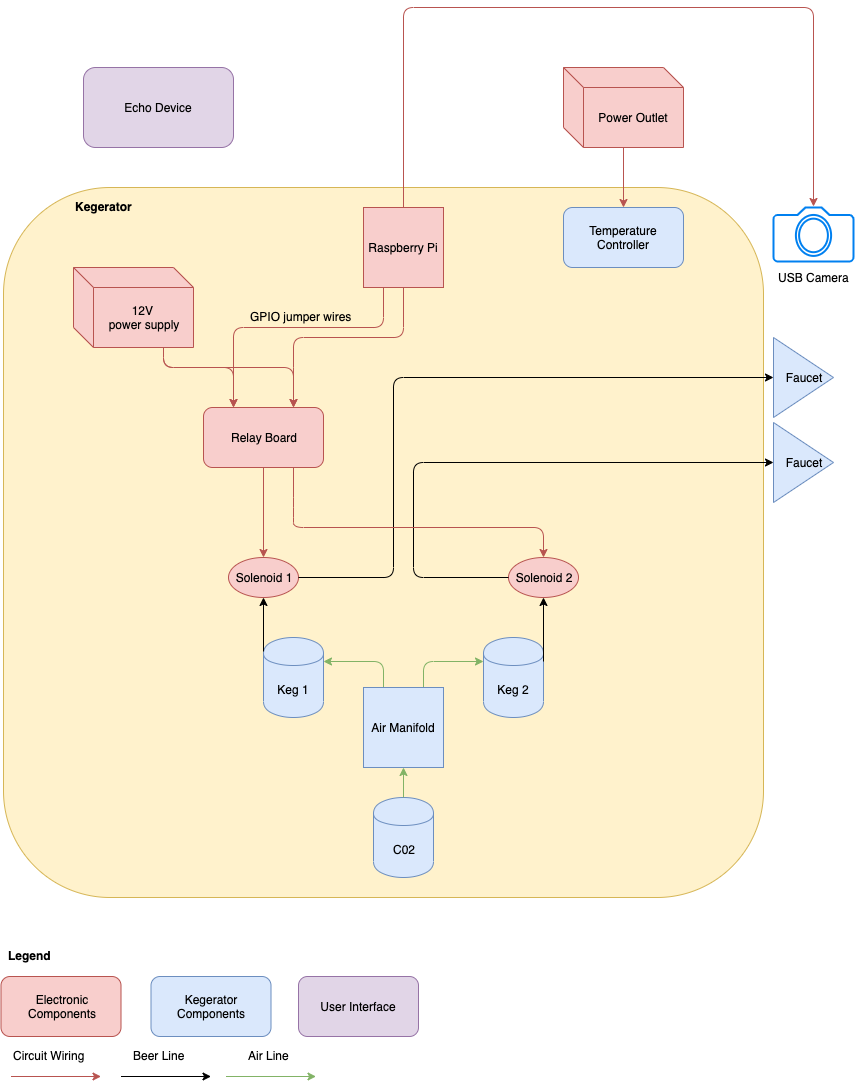

The diagram above was exported from draw.io. Its source (the exported page's mxGraphModel, read from the mxfile embedded in the PNG):
<mxGraphModel dx="1711" dy="917" grid="1" gridSize="10" guides="1" tooltips="1" connect="1" arrows="1" fold="1" page="1" pageScale="1" pageWidth="850" pageHeight="1100" background="#ffffff" math="0" shadow="0">
  <root>
    <mxCell id="0" />
    <mxCell id="1" parent="0" />
    <mxCell id="36" value="&lt;b&gt;Legend&lt;/b&gt;" style="text;html=1;resizable=0;points=[];autosize=1;align=left;verticalAlign=top;spacingTop=-4;" parent="1" vertex="1">
      <mxGeometry x="42.5" y="999" width="60" height="20" as="geometry" />
    </mxCell>
    <mxCell id="37" value="Electronic&lt;br&gt;Components&lt;br&gt;" style="rounded=1;whiteSpace=wrap;html=1;fillColor=#f8cecc;strokeColor=#b85450;" parent="1" vertex="1">
      <mxGeometry x="37.5" y="1029" width="120" height="60" as="geometry" />
    </mxCell>
    <mxCell id="38" value="Kegerator Components" style="rounded=1;whiteSpace=wrap;html=1;fillColor=#dae8fc;strokeColor=#6c8ebf;" parent="1" vertex="1">
      <mxGeometry x="187.5" y="1029" width="120" height="60" as="geometry" />
    </mxCell>
    <mxCell id="39" value="" style="endArrow=classic;html=1;fillColor=#f8cecc;strokeColor=#b85450;" parent="1" edge="1">
      <mxGeometry width="50" height="50" relative="1" as="geometry">
        <mxPoint x="47.5" y="1129" as="sourcePoint" />
        <mxPoint x="137.5" y="1129" as="targetPoint" />
      </mxGeometry>
    </mxCell>
    <mxCell id="40" value="Circuit Wiring" style="text;html=1;resizable=0;points=[];autosize=1;align=left;verticalAlign=top;spacingTop=-4;" parent="1" vertex="1">
      <mxGeometry x="47.5" y="1099" width="90" height="20" as="geometry" />
    </mxCell>
    <mxCell id="45" value="Beer Line" style="text;html=1;resizable=0;points=[];autosize=1;align=left;verticalAlign=top;spacingTop=-4;" parent="1" vertex="1">
      <mxGeometry x="167.5" y="1099" width="70" height="20" as="geometry" />
    </mxCell>
    <mxCell id="47" value="" style="endArrow=classic;html=1;fillColor=#ffffff;strokeColor=#000000;" parent="1" edge="1">
      <mxGeometry width="50" height="50" relative="1" as="geometry">
        <mxPoint x="157.5" y="1129" as="sourcePoint" />
        <mxPoint x="247.5" y="1129" as="targetPoint" />
      </mxGeometry>
    </mxCell>
    <mxCell id="48" value="" style="endArrow=classic;html=1;fillColor=#d5e8d4;strokeColor=#82b366;" parent="1" edge="1">
      <mxGeometry width="50" height="50" relative="1" as="geometry">
        <mxPoint x="262.5" y="1129" as="sourcePoint" />
        <mxPoint x="352.5" y="1129" as="targetPoint" />
      </mxGeometry>
    </mxCell>
    <mxCell id="49" value="Air Line" style="text;html=1;resizable=0;points=[];autosize=1;align=left;verticalAlign=top;spacingTop=-4;" parent="1" vertex="1">
      <mxGeometry x="282.5" y="1099" width="60" height="20" as="geometry" />
    </mxCell>
    <mxCell id="51" value="" style="rounded=1;whiteSpace=wrap;html=1;fillColor=#fff2cc;strokeColor=#d6b656;" parent="1" vertex="1">
      <mxGeometry x="40" y="240" width="760" height="710" as="geometry" />
    </mxCell>
    <mxCell id="52" value="Keg 1" style="shape=cylinder;whiteSpace=wrap;html=1;boundedLbl=1;fillColor=#dae8fc;strokeColor=#6c8ebf;" parent="1" vertex="1">
      <mxGeometry x="300" y="690" width="60" height="80" as="geometry" />
    </mxCell>
    <mxCell id="53" value="Keg 2" style="shape=cylinder;whiteSpace=wrap;html=1;boundedLbl=1;fillColor=#dae8fc;strokeColor=#6c8ebf;" parent="1" vertex="1">
      <mxGeometry x="520" y="690" width="60" height="80" as="geometry" />
    </mxCell>
    <mxCell id="54" value="C02" style="shape=cylinder;whiteSpace=wrap;html=1;boundedLbl=1;fillColor=#dae8fc;strokeColor=#6c8ebf;" parent="1" vertex="1">
      <mxGeometry x="410" y="850" width="60" height="80" as="geometry" />
    </mxCell>
    <mxCell id="55" value="" style="endArrow=classic;html=1;exitX=0.75;exitY=0;entryX=0;entryY=0.3;fillColor=#d5e8d4;strokeColor=#82b366;" parent="1" source="80" target="53" edge="1">
      <mxGeometry width="50" height="50" relative="1" as="geometry">
        <mxPoint x="420" y="750" as="sourcePoint" />
        <mxPoint x="519" y="705" as="targetPoint" />
        <Array as="points">
          <mxPoint x="460" y="714" />
        </Array>
      </mxGeometry>
    </mxCell>
    <mxCell id="56" value="" style="endArrow=classic;html=1;exitX=0.25;exitY=0;fillColor=#d5e8d4;strokeColor=#82b366;entryX=1;entryY=0.3;" parent="1" source="80" target="52" edge="1">
      <mxGeometry width="50" height="50" relative="1" as="geometry">
        <mxPoint x="410" y="750" as="sourcePoint" />
        <mxPoint x="359" y="701" as="targetPoint" />
        <Array as="points">
          <mxPoint x="420" y="714" />
        </Array>
      </mxGeometry>
    </mxCell>
    <mxCell id="57" value="" style="endArrow=classic;html=1;exitX=0;exitY=0.175;exitPerimeter=0;entryX=0.5;entryY=1;" parent="1" source="52" target="59" edge="1">
      <mxGeometry width="50" height="50" relative="1" as="geometry">
        <mxPoint x="280" y="670" as="sourcePoint" />
        <mxPoint x="300" y="570" as="targetPoint" />
      </mxGeometry>
    </mxCell>
    <mxCell id="58" value="" style="endArrow=classic;html=1;exitX=1;exitY=0.3;entryX=0.5;entryY=1;" parent="1" source="53" target="60" edge="1">
      <mxGeometry width="50" height="50" relative="1" as="geometry">
        <mxPoint x="580" y="630" as="sourcePoint" />
        <mxPoint x="580" y="610" as="targetPoint" />
      </mxGeometry>
    </mxCell>
    <mxCell id="59" value="Solenoid 1" style="ellipse;whiteSpace=wrap;html=1;fillColor=#f8cecc;strokeColor=#b85450;" parent="1" vertex="1">
      <mxGeometry x="265" y="610" width="70" height="40" as="geometry" />
    </mxCell>
    <mxCell id="60" value="Solenoid 2" style="ellipse;whiteSpace=wrap;html=1;fillColor=#f8cecc;strokeColor=#b85450;" parent="1" vertex="1">
      <mxGeometry x="545" y="610" width="70" height="40" as="geometry" />
    </mxCell>
    <mxCell id="61" value="" style="endArrow=classic;html=1;exitX=1;exitY=0.5;entryX=0;entryY=0.5;" parent="1" source="59" target="64" edge="1">
      <mxGeometry width="50" height="50" relative="1" as="geometry">
        <mxPoint x="370" y="570" as="sourcePoint" />
        <mxPoint x="690" y="520" as="targetPoint" />
        <Array as="points">
          <mxPoint x="430" y="630" />
          <mxPoint x="430" y="430" />
        </Array>
      </mxGeometry>
    </mxCell>
    <mxCell id="62" value="" style="endArrow=classic;html=1;exitX=0;exitY=0.5;entryX=0;entryY=0.5;" parent="1" source="60" target="65" edge="1">
      <mxGeometry width="50" height="50" relative="1" as="geometry">
        <mxPoint x="500" y="580" as="sourcePoint" />
        <mxPoint x="690" y="600" as="targetPoint" />
        <Array as="points">
          <mxPoint x="450" y="630" />
          <mxPoint x="450" y="515" />
        </Array>
      </mxGeometry>
    </mxCell>
    <mxCell id="63" value="Raspberry Pi" style="whiteSpace=wrap;html=1;aspect=fixed;fillColor=#f8cecc;strokeColor=#b85450;" parent="1" vertex="1">
      <mxGeometry x="400" y="260" width="80" height="80" as="geometry" />
    </mxCell>
    <mxCell id="64" value="Faucet" style="triangle;whiteSpace=wrap;html=1;fillColor=#dae8fc;strokeColor=#6c8ebf;" parent="1" vertex="1">
      <mxGeometry x="810" y="390" width="60" height="80" as="geometry" />
    </mxCell>
    <mxCell id="65" value="Faucet" style="triangle;whiteSpace=wrap;html=1;fillColor=#dae8fc;strokeColor=#6c8ebf;" parent="1" vertex="1">
      <mxGeometry x="810" y="475" width="60" height="80" as="geometry" />
    </mxCell>
    <mxCell id="66" value="Relay Board" style="rounded=1;whiteSpace=wrap;html=1;fillColor=#f8cecc;strokeColor=#b85450;" parent="1" vertex="1">
      <mxGeometry x="240" y="460" width="120" height="60" as="geometry" />
    </mxCell>
    <mxCell id="67" value="12V &lt;br&gt;power supply" style="shape=cube;whiteSpace=wrap;html=1;boundedLbl=1;fillColor=#f8cecc;strokeColor=#b85450;" parent="1" vertex="1">
      <mxGeometry x="110" y="320" width="120" height="80" as="geometry" />
    </mxCell>
    <mxCell id="68" value="" style="endArrow=classic;html=1;exitX=0.75;exitY=1;entryX=0.75;entryY=0;fillColor=#f8cecc;strokeColor=#b85450;" parent="1" source="67" target="66" edge="1">
      <mxGeometry width="50" height="50" relative="1" as="geometry">
        <mxPoint x="160" y="470" as="sourcePoint" />
        <mxPoint x="280" y="430" as="targetPoint" />
        <Array as="points">
          <mxPoint x="200" y="420" />
          <mxPoint x="330" y="420" />
        </Array>
      </mxGeometry>
    </mxCell>
    <mxCell id="69" value="" style="endArrow=classic;html=1;entryX=0.25;entryY=0;exitX=0.75;exitY=1;fillColor=#f8cecc;strokeColor=#b85450;" parent="1" source="67" target="66" edge="1">
      <mxGeometry width="50" height="50" relative="1" as="geometry">
        <mxPoint x="200" y="420" as="sourcePoint" />
        <mxPoint x="220" y="420" as="targetPoint" />
        <Array as="points">
          <mxPoint x="200" y="420" />
          <mxPoint x="270" y="420" />
        </Array>
      </mxGeometry>
    </mxCell>
    <mxCell id="70" value="" style="endArrow=classic;html=1;exitX=0.25;exitY=1;entryX=0.25;entryY=0;fillColor=#f8cecc;strokeColor=#b85450;" parent="1" source="63" target="66" edge="1">
      <mxGeometry width="50" height="50" relative="1" as="geometry">
        <mxPoint x="360" y="430" as="sourcePoint" />
        <mxPoint x="410" y="380" as="targetPoint" />
        <Array as="points">
          <mxPoint x="420" y="380" />
          <mxPoint x="270" y="380" />
        </Array>
      </mxGeometry>
    </mxCell>
    <mxCell id="71" value="" style="endArrow=classic;html=1;exitX=0.5;exitY=1;entryX=0.75;entryY=0;fillColor=#f8cecc;strokeColor=#b85450;" parent="1" source="63" target="66" edge="1">
      <mxGeometry width="50" height="50" relative="1" as="geometry">
        <mxPoint x="430" y="420" as="sourcePoint" />
        <mxPoint x="260" y="400" as="targetPoint" />
        <Array as="points">
          <mxPoint x="440" y="390" />
          <mxPoint x="330" y="390" />
          <mxPoint x="330" y="430" />
        </Array>
      </mxGeometry>
    </mxCell>
    <mxCell id="72" value="GPIO jumper wires" style="text;html=1;resizable=0;points=[];autosize=1;align=left;verticalAlign=top;spacingTop=-4;" parent="1" vertex="1">
      <mxGeometry x="285" y="360" width="120" height="20" as="geometry" />
    </mxCell>
    <mxCell id="73" value="" style="endArrow=classic;html=1;entryX=0.5;entryY=0;exitX=0.5;exitY=1;fillColor=#f8cecc;strokeColor=#b85450;" parent="1" source="66" target="59" edge="1">
      <mxGeometry width="50" height="50" relative="1" as="geometry">
        <mxPoint x="190" y="610" as="sourcePoint" />
        <mxPoint x="240" y="560" as="targetPoint" />
      </mxGeometry>
    </mxCell>
    <mxCell id="74" value="" style="endArrow=classic;html=1;exitX=0.75;exitY=1;fillColor=#f8cecc;strokeColor=#b85450;" parent="1" source="66" target="60" edge="1">
      <mxGeometry width="50" height="50" relative="1" as="geometry">
        <mxPoint x="340" y="600" as="sourcePoint" />
        <mxPoint x="610" y="560" as="targetPoint" />
        <Array as="points">
          <mxPoint x="330" y="560" />
          <mxPoint x="330" y="580" />
          <mxPoint x="580" y="580" />
        </Array>
      </mxGeometry>
    </mxCell>
    <mxCell id="75" value="&lt;b&gt;Kegerator&lt;/b&gt;" style="text;html=1;resizable=0;points=[];autosize=1;align=left;verticalAlign=top;spacingTop=-4;" parent="1" vertex="1">
      <mxGeometry x="110" y="250" width="70" height="20" as="geometry" />
    </mxCell>
    <mxCell id="76" value="Temperature Controller" style="rounded=1;whiteSpace=wrap;html=1;fillColor=#dae8fc;strokeColor=#6c8ebf;" parent="1" vertex="1">
      <mxGeometry x="600" y="260" width="120" height="60" as="geometry" />
    </mxCell>
    <mxCell id="77" value="" style="endArrow=classic;html=1;exitX=0.5;exitY=1;fillColor=#f8cecc;strokeColor=#b85450;" parent="1" source="78" target="76" edge="1">
      <mxGeometry width="50" height="50" relative="1" as="geometry">
        <mxPoint x="663" y="80" as="sourcePoint" />
        <mxPoint x="730" y="140" as="targetPoint" />
      </mxGeometry>
    </mxCell>
    <mxCell id="78" value="Power Outlet" style="shape=cube;whiteSpace=wrap;html=1;boundedLbl=1;fillColor=#f8cecc;strokeColor=#b85450;" parent="1" vertex="1">
      <mxGeometry x="600" y="120" width="120" height="80" as="geometry" />
    </mxCell>
    <mxCell id="80" value="Air Manifold" style="whiteSpace=wrap;html=1;aspect=fixed;fillColor=#dae8fc;strokeColor=#6c8ebf;" parent="1" vertex="1">
      <mxGeometry x="400" y="740" width="80" height="80" as="geometry" />
    </mxCell>
    <mxCell id="81" value="" style="endArrow=classic;html=1;exitX=0.5;exitY=0;entryX=0.5;entryY=1;fillColor=#d5e8d4;strokeColor=#82b366;" parent="1" source="54" target="80" edge="1">
      <mxGeometry width="50" height="50" relative="1" as="geometry">
        <mxPoint x="510" y="966" as="sourcePoint" />
        <mxPoint x="570" y="880" as="targetPoint" />
      </mxGeometry>
    </mxCell>
    <mxCell id="82" value="Echo Device" style="rounded=1;whiteSpace=wrap;html=1;fillColor=#e1d5e7;strokeColor=#9673a6;" parent="1" vertex="1">
      <mxGeometry x="120" y="120" width="150" height="80" as="geometry" />
    </mxCell>
    <mxCell id="83" value="User Interface" style="rounded=1;whiteSpace=wrap;html=1;fillColor=#e1d5e7;strokeColor=#9673a6;" parent="1" vertex="1">
      <mxGeometry x="335" y="1029" width="120" height="60" as="geometry" />
    </mxCell>
    <mxCell id="VUTq6scXGf7i-lwoMw_Z-83" value="" style="html=1;verticalLabelPosition=bottom;align=center;labelBackgroundColor=#ffffff;verticalAlign=top;strokeWidth=2;strokeColor=#0080F0;shadow=0;dashed=0;shape=mxgraph.ios7.icons.camera;" vertex="1" parent="1">
      <mxGeometry x="810" y="260" width="80" height="54" as="geometry" />
    </mxCell>
    <mxCell id="VUTq6scXGf7i-lwoMw_Z-84" value="" style="endArrow=classic;html=1;exitX=0.5;exitY=0;exitDx=0;exitDy=0;fillColor=#f8cecc;strokeColor=#b85450;" edge="1" parent="1" source="63">
      <mxGeometry width="50" height="50" relative="1" as="geometry">
        <mxPoint x="470" y="190" as="sourcePoint" />
        <mxPoint x="850" y="259" as="targetPoint" />
        <Array as="points">
          <mxPoint x="440" y="60" />
          <mxPoint x="850" y="60" />
        </Array>
      </mxGeometry>
    </mxCell>
    <mxCell id="VUTq6scXGf7i-lwoMw_Z-85" value="USB Camera" style="text;html=1;align=center;verticalAlign=middle;resizable=0;points=[];autosize=1;" vertex="1" parent="1">
      <mxGeometry x="805" y="320" width="90" height="20" as="geometry" />
    </mxCell>
  </root>
</mxGraphModel>